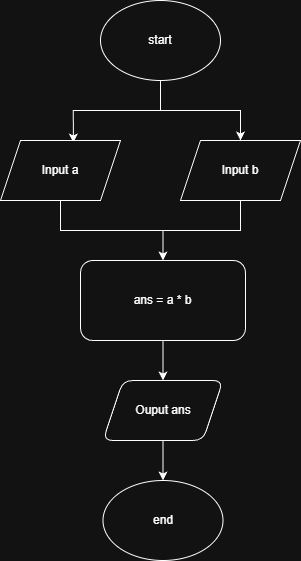

The diagram above was exported from draw.io. Its source (the exported page's mxGraphModel, read from the mxfile embedded in the PNG):
<mxGraphModel dx="854" dy="467" grid="1" gridSize="10" guides="1" tooltips="1" connect="1" arrows="1" fold="1" page="1" pageScale="1" pageWidth="850" pageHeight="1100" math="0" shadow="0">
  <root>
    <mxCell id="0" />
    <mxCell id="1" parent="0" />
    <mxCell id="AbW9y4bW3kXnjl-S_c9Z-1" edge="1" parent="1" source="AbW9y4bW3kXnjl-S_c9Z-3" style="edgeStyle=orthogonalEdgeStyle;rounded=0;orthogonalLoop=1;jettySize=auto;html=1;entryX=0.607;entryY=0.035;entryDx=0;entryDy=0;entryPerimeter=0;" target="AbW9y4bW3kXnjl-S_c9Z-7" value="">
      <mxGeometry relative="1" as="geometry">
        <mxPoint x="430" y="510" as="targetPoint" />
      </mxGeometry>
    </mxCell>
    <mxCell id="AbW9y4bW3kXnjl-S_c9Z-2" edge="1" parent="1" source="AbW9y4bW3kXnjl-S_c9Z-3" style="edgeStyle=orthogonalEdgeStyle;rounded=0;orthogonalLoop=1;jettySize=auto;html=1;" target="AbW9y4bW3kXnjl-S_c9Z-5" value="">
      <mxGeometry relative="1" as="geometry" />
    </mxCell>
    <mxCell id="AbW9y4bW3kXnjl-S_c9Z-3" parent="1" style="ellipse;whiteSpace=wrap;html=1;" value="start" vertex="1">
      <mxGeometry height="80" width="120" x="460" y="270" as="geometry" />
    </mxCell>
    <mxCell id="AbW9y4bW3kXnjl-S_c9Z-4" edge="1" parent="1" source="AbW9y4bW3kXnjl-S_c9Z-5" style="edgeStyle=orthogonalEdgeStyle;rounded=0;orthogonalLoop=1;jettySize=auto;html=1;" target="AbW9y4bW3kXnjl-S_c9Z-9">
      <mxGeometry relative="1" as="geometry" />
    </mxCell>
    <mxCell id="AbW9y4bW3kXnjl-S_c9Z-5" parent="1" style="shape=parallelogram;perimeter=parallelogramPerimeter;whiteSpace=wrap;html=1;fixedSize=1;" value="Input b" vertex="1">
      <mxGeometry height="60" width="120" x="540" y="410" as="geometry" />
    </mxCell>
    <mxCell id="AbW9y4bW3kXnjl-S_c9Z-6" edge="1" parent="1" source="AbW9y4bW3kXnjl-S_c9Z-7" style="edgeStyle=orthogonalEdgeStyle;rounded=0;orthogonalLoop=1;jettySize=auto;html=1;" target="AbW9y4bW3kXnjl-S_c9Z-9">
      <mxGeometry relative="1" as="geometry" />
    </mxCell>
    <mxCell id="AbW9y4bW3kXnjl-S_c9Z-7" parent="1" style="shape=parallelogram;perimeter=parallelogramPerimeter;whiteSpace=wrap;html=1;fixedSize=1;" value="Input a" vertex="1">
      <mxGeometry height="60" width="120" x="360" y="410" as="geometry" />
    </mxCell>
    <mxCell id="AbW9y4bW3kXnjl-S_c9Z-8" edge="1" parent="1" source="AbW9y4bW3kXnjl-S_c9Z-9" style="edgeStyle=orthogonalEdgeStyle;rounded=0;orthogonalLoop=1;jettySize=auto;html=1;" target="AbW9y4bW3kXnjl-S_c9Z-11" value="">
      <mxGeometry relative="1" as="geometry" />
    </mxCell>
    <mxCell id="AbW9y4bW3kXnjl-S_c9Z-9" parent="1" style="rounded=1;whiteSpace=wrap;html=1;" value="ans = a * b" vertex="1">
      <mxGeometry height="80" width="165" x="440" y="530" as="geometry" />
    </mxCell>
    <mxCell id="AbW9y4bW3kXnjl-S_c9Z-10" edge="1" parent="1" source="AbW9y4bW3kXnjl-S_c9Z-11" style="edgeStyle=orthogonalEdgeStyle;rounded=0;orthogonalLoop=1;jettySize=auto;html=1;" target="AbW9y4bW3kXnjl-S_c9Z-12" value="">
      <mxGeometry relative="1" as="geometry" />
    </mxCell>
    <mxCell id="AbW9y4bW3kXnjl-S_c9Z-11" parent="1" style="shape=parallelogram;perimeter=parallelogramPerimeter;whiteSpace=wrap;html=1;fixedSize=1;rounded=1;" value="Ouput ans" vertex="1">
      <mxGeometry height="60" width="120" x="462.5" y="650" as="geometry" />
    </mxCell>
    <mxCell id="AbW9y4bW3kXnjl-S_c9Z-12" parent="1" style="ellipse;whiteSpace=wrap;html=1;" value="end" vertex="1">
      <mxGeometry height="80" width="120" x="462.5" y="750" as="geometry" />
    </mxCell>
  </root>
</mxGraphModel>